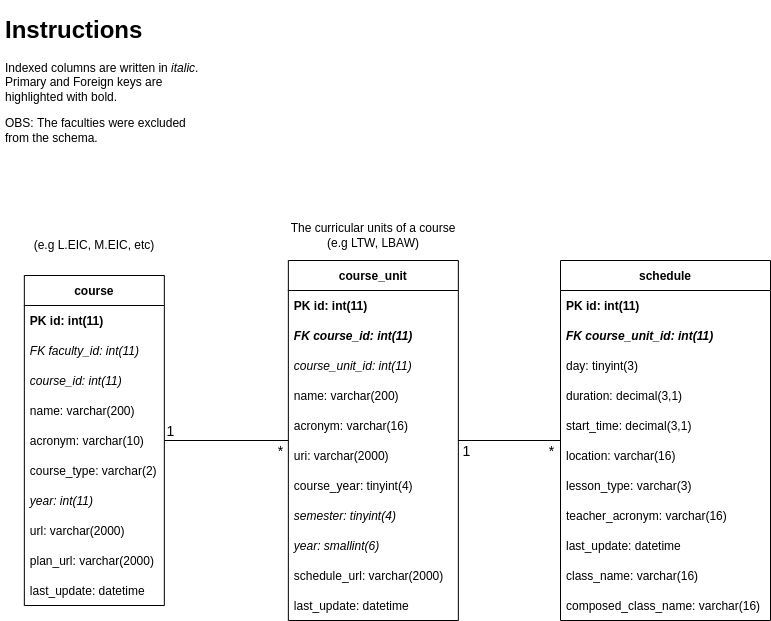

The diagram above was exported from draw.io. Its source (the exported page's mxGraphModel, read from the mxfile embedded in the PNG):
<mxGraphModel dx="1102" dy="741" grid="1" gridSize="10" guides="1" tooltips="1" connect="1" arrows="1" fold="1" page="1" pageScale="1" pageWidth="850" pageHeight="1100" math="0" shadow="0">
  <root>
    <mxCell id="0" />
    <mxCell id="1" parent="0" />
    <mxCell id="46" style="edgeStyle=none;html=1;endArrow=none;endFill=0;rounded=0;" edge="1" parent="1" source="2" target="32">
      <mxGeometry relative="1" as="geometry" />
    </mxCell>
    <mxCell id="47" value="&lt;font style=&quot;font-size: 14px&quot;&gt;*&lt;/font&gt;" style="edgeLabel;html=1;align=center;verticalAlign=middle;resizable=0;points=[];" vertex="1" connectable="0" parent="46">
      <mxGeometry x="-0.8133" relative="1" as="geometry">
        <mxPoint x="4" y="10" as="offset" />
      </mxGeometry>
    </mxCell>
    <mxCell id="48" value="1" style="edgeLabel;html=1;align=center;verticalAlign=middle;resizable=0;points=[];fontSize=14;" vertex="1" connectable="0" parent="46">
      <mxGeometry x="0.2223" y="3" relative="1" as="geometry">
        <mxPoint x="-42" y="-13" as="offset" />
      </mxGeometry>
    </mxCell>
    <mxCell id="2" value="course_unit" style="swimlane;fontStyle=1;childLayout=stackLayout;horizontal=1;startSize=30;horizontalStack=0;resizeParent=1;resizeParentMax=0;resizeLast=0;collapsible=1;marginBottom=0;" parent="1" vertex="1">
      <mxGeometry x="297.84999999999997" y="270" width="170" height="360" as="geometry" />
    </mxCell>
    <mxCell id="3" value="PK id: int(11)" style="text;strokeColor=none;fillColor=none;align=left;verticalAlign=middle;spacingLeft=4;spacingRight=4;overflow=hidden;points=[[0,0.5],[1,0.5]];portConstraint=eastwest;rotatable=0;fontStyle=1" parent="2" vertex="1">
      <mxGeometry y="30" width="170" height="30" as="geometry" />
    </mxCell>
    <mxCell id="5" value="FK course_id: int(11)" style="text;strokeColor=none;fillColor=none;align=left;verticalAlign=middle;spacingLeft=4;spacingRight=4;overflow=hidden;points=[[0,0.5],[1,0.5]];portConstraint=eastwest;rotatable=0;fontStyle=3" parent="2" vertex="1">
      <mxGeometry y="60" width="170" height="30" as="geometry" />
    </mxCell>
    <mxCell id="4" value="course_unit_id: int(11)" style="text;strokeColor=none;fillColor=none;align=left;verticalAlign=middle;spacingLeft=4;spacingRight=4;overflow=hidden;points=[[0,0.5],[1,0.5]];portConstraint=eastwest;rotatable=0;fontStyle=2" parent="2" vertex="1">
      <mxGeometry y="90" width="170" height="30" as="geometry" />
    </mxCell>
    <mxCell id="8" value="name: varchar(200)" style="text;strokeColor=none;fillColor=none;align=left;verticalAlign=middle;spacingLeft=4;spacingRight=4;overflow=hidden;points=[[0,0.5],[1,0.5]];portConstraint=eastwest;rotatable=0;" parent="2" vertex="1">
      <mxGeometry y="120" width="170" height="30" as="geometry" />
    </mxCell>
    <mxCell id="9" value="acronym: varchar(16)" style="text;strokeColor=none;fillColor=none;align=left;verticalAlign=middle;spacingLeft=4;spacingRight=4;overflow=hidden;points=[[0,0.5],[1,0.5]];portConstraint=eastwest;rotatable=0;" parent="2" vertex="1">
      <mxGeometry y="150" width="170" height="30" as="geometry" />
    </mxCell>
    <mxCell id="10" value="uri: varchar(2000)" style="text;strokeColor=none;fillColor=none;align=left;verticalAlign=middle;spacingLeft=4;spacingRight=4;overflow=hidden;points=[[0,0.5],[1,0.5]];portConstraint=eastwest;rotatable=0;" parent="2" vertex="1">
      <mxGeometry y="180" width="170" height="30" as="geometry" />
    </mxCell>
    <mxCell id="11" value="course_year: tinyint(4)" style="text;strokeColor=none;fillColor=none;align=left;verticalAlign=middle;spacingLeft=4;spacingRight=4;overflow=hidden;points=[[0,0.5],[1,0.5]];portConstraint=eastwest;rotatable=0;" parent="2" vertex="1">
      <mxGeometry y="210" width="170" height="30" as="geometry" />
    </mxCell>
    <mxCell id="12" value="semester: tinyint(4)" style="text;strokeColor=none;fillColor=none;align=left;verticalAlign=middle;spacingLeft=4;spacingRight=4;overflow=hidden;points=[[0,0.5],[1,0.5]];portConstraint=eastwest;rotatable=0;fontStyle=2" parent="2" vertex="1">
      <mxGeometry y="240" width="170" height="30" as="geometry" />
    </mxCell>
    <mxCell id="13" value="year: smallint(6)" style="text;strokeColor=none;fillColor=none;align=left;verticalAlign=middle;spacingLeft=4;spacingRight=4;overflow=hidden;points=[[0,0.5],[1,0.5]];portConstraint=eastwest;rotatable=0;fontStyle=2" parent="2" vertex="1">
      <mxGeometry y="270" width="170" height="30" as="geometry" />
    </mxCell>
    <mxCell id="14" value="schedule_url: varchar(2000)" style="text;strokeColor=none;fillColor=none;align=left;verticalAlign=middle;spacingLeft=4;spacingRight=4;overflow=hidden;points=[[0,0.5],[1,0.5]];portConstraint=eastwest;rotatable=0;" parent="2" vertex="1">
      <mxGeometry y="300" width="170" height="30" as="geometry" />
    </mxCell>
    <mxCell id="15" value="last_update: datetime" style="text;strokeColor=none;fillColor=none;align=left;verticalAlign=middle;spacingLeft=4;spacingRight=4;overflow=hidden;points=[[0,0.5],[1,0.5]];portConstraint=eastwest;rotatable=0;" parent="2" vertex="1">
      <mxGeometry y="330" width="170" height="30" as="geometry" />
    </mxCell>
    <mxCell id="7" value="The curricular units of a course (e.g LTW, LBAW)" style="text;html=1;strokeColor=none;fillColor=none;align=center;verticalAlign=middle;whiteSpace=wrap;rounded=0;" parent="1" vertex="1">
      <mxGeometry x="297.84999999999997" y="230" width="170" height="30" as="geometry" />
    </mxCell>
    <mxCell id="16" value="&lt;h1&gt;Instructions&lt;/h1&gt;&lt;p&gt;Indexed columns are written in &lt;i&gt;italic&lt;/i&gt;. Primary and Foreign keys are highlighted with bold.&amp;nbsp;&lt;/p&gt;&lt;p&gt;OBS: The faculties were excluded from the schema.&amp;nbsp;&lt;/p&gt;" style="text;html=1;strokeColor=none;fillColor=none;spacing=5;spacingTop=-20;whiteSpace=wrap;overflow=hidden;rounded=0;" parent="1" vertex="1">
      <mxGeometry x="10" y="20" width="210" height="150" as="geometry" />
    </mxCell>
    <mxCell id="29" style="edgeStyle=none;html=1;endArrow=none;endFill=0;" parent="1" source="17" target="2" edge="1">
      <mxGeometry relative="1" as="geometry" />
    </mxCell>
    <mxCell id="30" value="&lt;font style=&quot;font-size: 14px&quot;&gt;1&lt;/font&gt;" style="edgeLabel;html=1;align=center;verticalAlign=middle;resizable=0;points=[];" parent="29" vertex="1" connectable="0">
      <mxGeometry x="0.8609" y="3" relative="1" as="geometry">
        <mxPoint y="7" as="offset" />
      </mxGeometry>
    </mxCell>
    <mxCell id="31" value="&lt;font style=&quot;font-size: 14px&quot;&gt;*&lt;/font&gt;" style="edgeLabel;html=1;align=center;verticalAlign=middle;resizable=0;points=[];" parent="29" vertex="1" connectable="0">
      <mxGeometry x="-0.7304" relative="1" as="geometry">
        <mxPoint x="4" y="10" as="offset" />
      </mxGeometry>
    </mxCell>
    <mxCell id="17" value="schedule" style="swimlane;fontStyle=1;childLayout=stackLayout;horizontal=1;startSize=30;horizontalStack=0;resizeParent=1;resizeParentMax=0;resizeLast=0;collapsible=1;marginBottom=0;" parent="1" vertex="1">
      <mxGeometry x="570" y="270" width="210" height="360" as="geometry" />
    </mxCell>
    <mxCell id="18" value="PK id: int(11)" style="text;strokeColor=none;fillColor=none;align=left;verticalAlign=middle;spacingLeft=4;spacingRight=4;overflow=hidden;points=[[0,0.5],[1,0.5]];portConstraint=eastwest;rotatable=0;fontStyle=1" parent="17" vertex="1">
      <mxGeometry y="30" width="210" height="30" as="geometry" />
    </mxCell>
    <mxCell id="25" value="FK course_unit_id: int(11)" style="text;strokeColor=none;fillColor=none;align=left;verticalAlign=middle;spacingLeft=4;spacingRight=4;overflow=hidden;points=[[0,0.5],[1,0.5]];portConstraint=eastwest;rotatable=0;fontStyle=3" parent="17" vertex="1">
      <mxGeometry y="60" width="210" height="30" as="geometry" />
    </mxCell>
    <mxCell id="19" value="day: tinyint(3)" style="text;strokeColor=none;fillColor=none;align=left;verticalAlign=middle;spacingLeft=4;spacingRight=4;overflow=hidden;points=[[0,0.5],[1,0.5]];portConstraint=eastwest;rotatable=0;" parent="17" vertex="1">
      <mxGeometry y="90" width="210" height="30" as="geometry" />
    </mxCell>
    <mxCell id="20" value="duration: decimal(3,1)" style="text;strokeColor=none;fillColor=none;align=left;verticalAlign=middle;spacingLeft=4;spacingRight=4;overflow=hidden;points=[[0,0.5],[1,0.5]];portConstraint=eastwest;rotatable=0;" parent="17" vertex="1">
      <mxGeometry y="120" width="210" height="30" as="geometry" />
    </mxCell>
    <mxCell id="21" value="start_time: decimal(3,1)" style="text;strokeColor=none;fillColor=none;align=left;verticalAlign=middle;spacingLeft=4;spacingRight=4;overflow=hidden;points=[[0,0.5],[1,0.5]];portConstraint=eastwest;rotatable=0;" parent="17" vertex="1">
      <mxGeometry y="150" width="210" height="30" as="geometry" />
    </mxCell>
    <mxCell id="22" value="location: varchar(16)" style="text;strokeColor=none;fillColor=none;align=left;verticalAlign=middle;spacingLeft=4;spacingRight=4;overflow=hidden;points=[[0,0.5],[1,0.5]];portConstraint=eastwest;rotatable=0;" parent="17" vertex="1">
      <mxGeometry y="180" width="210" height="30" as="geometry" />
    </mxCell>
    <mxCell id="23" value="lesson_type: varchar(3)" style="text;strokeColor=none;fillColor=none;align=left;verticalAlign=middle;spacingLeft=4;spacingRight=4;overflow=hidden;points=[[0,0.5],[1,0.5]];portConstraint=eastwest;rotatable=0;" parent="17" vertex="1">
      <mxGeometry y="210" width="210" height="30" as="geometry" />
    </mxCell>
    <mxCell id="24" value="teacher_acronym: varchar(16)" style="text;strokeColor=none;fillColor=none;align=left;verticalAlign=middle;spacingLeft=4;spacingRight=4;overflow=hidden;points=[[0,0.5],[1,0.5]];portConstraint=eastwest;rotatable=0;" parent="17" vertex="1">
      <mxGeometry y="240" width="210" height="30" as="geometry" />
    </mxCell>
    <mxCell id="26" value="last_update: datetime" style="text;strokeColor=none;fillColor=none;align=left;verticalAlign=middle;spacingLeft=4;spacingRight=4;overflow=hidden;points=[[0,0.5],[1,0.5]];portConstraint=eastwest;rotatable=0;" parent="17" vertex="1">
      <mxGeometry y="270" width="210" height="30" as="geometry" />
    </mxCell>
    <mxCell id="27" value="class_name: varchar(16)" style="text;strokeColor=none;fillColor=none;align=left;verticalAlign=middle;spacingLeft=4;spacingRight=4;overflow=hidden;points=[[0,0.5],[1,0.5]];portConstraint=eastwest;rotatable=0;" parent="17" vertex="1">
      <mxGeometry y="300" width="210" height="30" as="geometry" />
    </mxCell>
    <mxCell id="28" value="composed_class_name: varchar(16)" style="text;strokeColor=none;fillColor=none;align=left;verticalAlign=middle;spacingLeft=4;spacingRight=4;overflow=hidden;points=[[0,0.5],[1,0.5]];portConstraint=eastwest;rotatable=0;" parent="17" vertex="1">
      <mxGeometry y="330" width="210" height="30" as="geometry" />
    </mxCell>
    <mxCell id="32" value="course" style="swimlane;fontStyle=1;childLayout=stackLayout;horizontal=1;startSize=30;horizontalStack=0;resizeParent=1;resizeParentMax=0;resizeLast=0;collapsible=1;marginBottom=0;" vertex="1" parent="1">
      <mxGeometry x="33.84" y="285" width="140" height="330" as="geometry" />
    </mxCell>
    <mxCell id="33" value="PK id: int(11)" style="text;strokeColor=none;fillColor=none;align=left;verticalAlign=middle;spacingLeft=4;spacingRight=4;overflow=hidden;points=[[0,0.5],[1,0.5]];portConstraint=eastwest;rotatable=0;fontStyle=1" vertex="1" parent="32">
      <mxGeometry y="30" width="140" height="30" as="geometry" />
    </mxCell>
    <mxCell id="35" value="FK faculty_id: int(11)" style="text;strokeColor=none;fillColor=none;align=left;verticalAlign=middle;spacingLeft=4;spacingRight=4;overflow=hidden;points=[[0,0.5],[1,0.5]];portConstraint=eastwest;rotatable=0;fontStyle=2" vertex="1" parent="32">
      <mxGeometry y="60" width="140" height="30" as="geometry" />
    </mxCell>
    <mxCell id="34" value="course_id: int(11)" style="text;strokeColor=none;fillColor=none;align=left;verticalAlign=middle;spacingLeft=4;spacingRight=4;overflow=hidden;points=[[0,0.5],[1,0.5]];portConstraint=eastwest;rotatable=0;fontStyle=2" vertex="1" parent="32">
      <mxGeometry y="90" width="140" height="30" as="geometry" />
    </mxCell>
    <mxCell id="36" value="name: varchar(200)" style="text;strokeColor=none;fillColor=none;align=left;verticalAlign=middle;spacingLeft=4;spacingRight=4;overflow=hidden;points=[[0,0.5],[1,0.5]];portConstraint=eastwest;rotatable=0;fontStyle=0" vertex="1" parent="32">
      <mxGeometry y="120" width="140" height="30" as="geometry" />
    </mxCell>
    <mxCell id="37" value="acronym: varchar(10)" style="text;strokeColor=none;fillColor=none;align=left;verticalAlign=middle;spacingLeft=4;spacingRight=4;overflow=hidden;points=[[0,0.5],[1,0.5]];portConstraint=eastwest;rotatable=0;fontStyle=0" vertex="1" parent="32">
      <mxGeometry y="150" width="140" height="30" as="geometry" />
    </mxCell>
    <mxCell id="38" value="course_type: varchar(2)" style="text;strokeColor=none;fillColor=none;align=left;verticalAlign=middle;spacingLeft=4;spacingRight=4;overflow=hidden;points=[[0,0.5],[1,0.5]];portConstraint=eastwest;rotatable=0;fontStyle=0" vertex="1" parent="32">
      <mxGeometry y="180" width="140" height="30" as="geometry" />
    </mxCell>
    <mxCell id="39" value="year: int(11)" style="text;strokeColor=none;fillColor=none;align=left;verticalAlign=middle;spacingLeft=4;spacingRight=4;overflow=hidden;points=[[0,0.5],[1,0.5]];portConstraint=eastwest;rotatable=0;fontStyle=2" vertex="1" parent="32">
      <mxGeometry y="210" width="140" height="30" as="geometry" />
    </mxCell>
    <mxCell id="40" value="url: varchar(2000)" style="text;strokeColor=none;fillColor=none;align=left;verticalAlign=middle;spacingLeft=4;spacingRight=4;overflow=hidden;points=[[0,0.5],[1,0.5]];portConstraint=eastwest;rotatable=0;fontStyle=0" vertex="1" parent="32">
      <mxGeometry y="240" width="140" height="30" as="geometry" />
    </mxCell>
    <mxCell id="41" value="plan_url: varchar(2000)" style="text;strokeColor=none;fillColor=none;align=left;verticalAlign=middle;spacingLeft=4;spacingRight=4;overflow=hidden;points=[[0,0.5],[1,0.5]];portConstraint=eastwest;rotatable=0;fontStyle=0" vertex="1" parent="32">
      <mxGeometry y="270" width="140" height="30" as="geometry" />
    </mxCell>
    <mxCell id="42" value="last_update: datetime" style="text;strokeColor=none;fillColor=none;align=left;verticalAlign=middle;spacingLeft=4;spacingRight=4;overflow=hidden;points=[[0,0.5],[1,0.5]];portConstraint=eastwest;rotatable=0;fontStyle=0" vertex="1" parent="32">
      <mxGeometry y="300" width="140" height="30" as="geometry" />
    </mxCell>
    <mxCell id="49" value="(e.g L.EIC, M.EIC, etc)" style="text;html=1;strokeColor=none;fillColor=none;align=center;verticalAlign=middle;whiteSpace=wrap;rounded=0;" vertex="1" parent="1">
      <mxGeometry x="18.839999999999975" y="240" width="170" height="30" as="geometry" />
    </mxCell>
  </root>
</mxGraphModel>